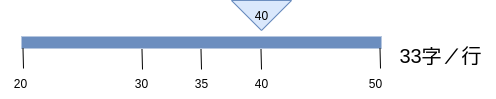

The diagram above was exported from draw.io. Its source (the exported page's mxGraphModel, read from the mxfile embedded in the PNG):
<mxGraphModel dx="1422" dy="710" grid="1" gridSize="10" guides="1" tooltips="1" connect="1" arrows="1" fold="1" page="1" pageScale="1" pageWidth="827" pageHeight="1169" math="0" shadow="0">
  <root>
    <mxCell id="0" />
    <mxCell id="1" parent="0" />
    <mxCell id="afSMhRBJgkyKyBPyaRsf-2" value="" style="endArrow=none;html=1;fillColor=#dae8fc;strokeColor=#6c8ebf;strokeWidth=12;curved=1;shadow=0;" edge="1" parent="1">
      <mxGeometry width="50" height="50" relative="1" as="geometry">
        <mxPoint x="40" y="52" as="sourcePoint" />
        <mxPoint x="400" y="52" as="targetPoint" />
      </mxGeometry>
    </mxCell>
    <mxCell id="afSMhRBJgkyKyBPyaRsf-3" value="20" style="text;html=1;align=center;verticalAlign=middle;resizable=0;points=[];autosize=1;strokeColor=none;fillColor=none;" vertex="1" parent="1">
      <mxGeometry x="19" y="78" width="40" height="30" as="geometry" />
    </mxCell>
    <mxCell id="afSMhRBJgkyKyBPyaRsf-4" value="50" style="text;html=1;align=center;verticalAlign=middle;resizable=0;points=[];autosize=1;strokeColor=none;fillColor=none;" vertex="1" parent="1">
      <mxGeometry x="374" y="78" width="40" height="30" as="geometry" />
    </mxCell>
    <mxCell id="afSMhRBJgkyKyBPyaRsf-5" value="" style="triangle;whiteSpace=wrap;html=1;rotation=90;textDirection=ltr;labelPosition=center;verticalLabelPosition=middle;align=center;verticalAlign=middle;fontFamily=Helvetica;fillColor=#dae8fc;strokeColor=#6c8ebf;" vertex="1" parent="1">
      <mxGeometry x="265" y="-5" width="30" height="60" as="geometry" />
    </mxCell>
    <mxCell id="afSMhRBJgkyKyBPyaRsf-6" value="40" style="text;html=1;align=center;verticalAlign=middle;resizable=0;points=[];autosize=1;strokeColor=none;fillColor=none;" vertex="1" parent="1">
      <mxGeometry x="260" y="10" width="40" height="30" as="geometry" />
    </mxCell>
    <mxCell id="afSMhRBJgkyKyBPyaRsf-7" value="33字／行" style="text;html=1;align=center;verticalAlign=middle;resizable=0;points=[];autosize=1;strokeColor=none;fillColor=none;fontFamily=Helvetica;fontSize=20;" vertex="1" parent="1">
      <mxGeometry x="404" y="45" width="110" height="40" as="geometry" />
    </mxCell>
    <mxCell id="afSMhRBJgkyKyBPyaRsf-9" value="" style="endArrow=none;html=1;shadow=0;fontFamily=Helvetica;fontSize=20;strokeWidth=1;curved=1;" edge="1" parent="1">
      <mxGeometry width="50" height="50" relative="1" as="geometry">
        <mxPoint x="42" y="78" as="sourcePoint" />
        <mxPoint x="41.5" y="58" as="targetPoint" />
      </mxGeometry>
    </mxCell>
    <mxCell id="afSMhRBJgkyKyBPyaRsf-10" value="" style="endArrow=none;html=1;shadow=0;fontFamily=Helvetica;fontSize=20;strokeWidth=1;curved=1;" edge="1" parent="1">
      <mxGeometry width="50" height="50" relative="1" as="geometry">
        <mxPoint x="399" y="78" as="sourcePoint" />
        <mxPoint x="398.5" y="58" as="targetPoint" />
      </mxGeometry>
    </mxCell>
    <mxCell id="afSMhRBJgkyKyBPyaRsf-12" value="35" style="text;html=1;align=center;verticalAlign=middle;resizable=0;points=[];autosize=1;strokeColor=none;fillColor=none;fontSize=12;fontFamily=Helvetica;" vertex="1" parent="1">
      <mxGeometry x="200" y="78" width="40" height="30" as="geometry" />
    </mxCell>
    <mxCell id="afSMhRBJgkyKyBPyaRsf-13" value="" style="endArrow=none;html=1;shadow=0;fontFamily=Helvetica;fontSize=20;strokeWidth=1;curved=1;" edge="1" parent="1">
      <mxGeometry width="50" height="50" relative="1" as="geometry">
        <mxPoint x="220" y="79" as="sourcePoint" />
        <mxPoint x="219.5" y="59" as="targetPoint" />
      </mxGeometry>
    </mxCell>
    <mxCell id="afSMhRBJgkyKyBPyaRsf-14" value="" style="endArrow=none;html=1;shadow=0;fontFamily=Helvetica;fontSize=20;strokeWidth=1;curved=1;" edge="1" parent="1">
      <mxGeometry width="50" height="50" relative="1" as="geometry">
        <mxPoint x="161" y="79" as="sourcePoint" />
        <mxPoint x="160.5" y="59" as="targetPoint" />
      </mxGeometry>
    </mxCell>
    <mxCell id="afSMhRBJgkyKyBPyaRsf-15" value="" style="endArrow=none;html=1;shadow=0;fontFamily=Helvetica;fontSize=20;strokeWidth=1;curved=1;" edge="1" parent="1">
      <mxGeometry width="50" height="50" relative="1" as="geometry">
        <mxPoint x="280" y="79" as="sourcePoint" />
        <mxPoint x="279.5" y="59" as="targetPoint" />
      </mxGeometry>
    </mxCell>
    <mxCell id="afSMhRBJgkyKyBPyaRsf-16" value="30" style="text;html=1;align=center;verticalAlign=middle;resizable=0;points=[];autosize=1;strokeColor=none;fillColor=none;fontSize=12;fontFamily=Helvetica;" vertex="1" parent="1">
      <mxGeometry x="140" y="78" width="40" height="30" as="geometry" />
    </mxCell>
    <mxCell id="afSMhRBJgkyKyBPyaRsf-17" value="40" style="text;html=1;align=center;verticalAlign=middle;resizable=0;points=[];autosize=1;strokeColor=none;fillColor=none;fontSize=12;fontFamily=Helvetica;" vertex="1" parent="1">
      <mxGeometry x="260" y="78" width="40" height="30" as="geometry" />
    </mxCell>
  </root>
</mxGraphModel>